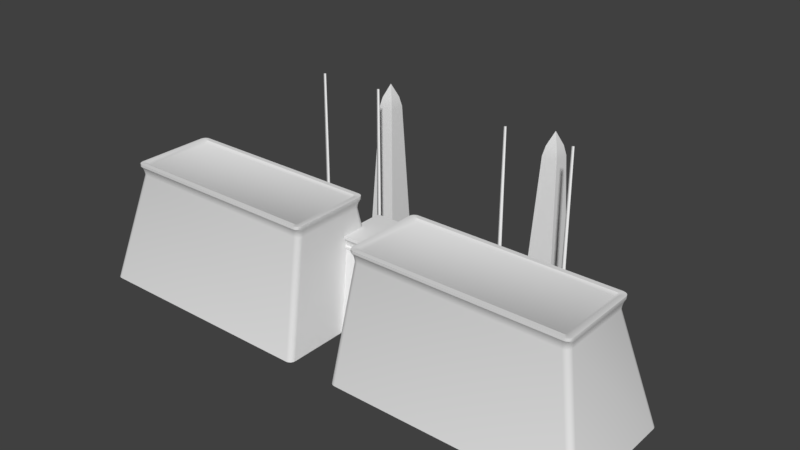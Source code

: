 # Source: egyptian_temple_large.blend  (saved by Blender 2.77.0; exported with 4.5.12 LTS)
import bpy
from mathutils import Matrix  # noqa: F401  (used for matrix-valued properties, if any)

bpy.ops.wm.read_factory_settings(use_empty=True)
scene = bpy.context.scene
scene.name = 'Scene'

# ---- collections
col_collection_1 = bpy.data.collections.new('Collection 1'); scene.collection.children.link(col_collection_1)

# ---- world
world_world = bpy.data.worlds.new('World'); scene.world = world_world
world_world.color = (0.05088, 0.05088, 0.05088)
world_world.use_sun_shadow = False
world_world.sun_shadow_jitter_overblur = 0.0
world_world.cycles.sampling_method = 'MANUAL'

# ---- meshes
me_cube_003 = bpy.data.meshes.new('Cube.003')
me_cube_003.from_pydata([(20.98, 16.86, -1.111), (26.28, 16.86, -1.111), (20.98, 11.57, -1.111), (26.28, 11.57, -1.111), (20.2, 17.64, -1.111), (27.06, 17.64, -1.111), (20.2, 10.78, -1.111), (27.06, 10.78, -1.111), (20.2, 17.64, -1.896), (27.06, 17.64, -1.896), (20.2, 10.78, -1.896), (27.06, 10.78, -1.896), (21.59, 16.25, 3.558), (25.66, 16.25, 3.558), (21.59, 12.18, 3.558), (25.66, 12.18, 3.558), (23.76, 14.21, 25.29), (22.58, 15.38, 21.78), (22.9, 15.07, 23.24), (24.61, 15.07, 23.24), (24.92, 15.38, 21.78), (22.9, 13.36, 23.24), (22.58, 13.05, 21.78), (24.61, 13.36, 23.24), (24.92, 13.05, 21.78), (21.12, 16.73, -0.5506), (26.14, 16.73, -0.5506), (21.12, 11.7, -0.5506), (26.14, 11.7, -0.5506), (21.74, 16.11, -0.2381), (21.76, 16.08, 2.554), (25.49, 16.08, 2.554), (25.53, 16.11, -0.2381), (21.76, 12.35, 2.554), (21.74, 12.32, -0.2381), (25.49, 12.35, 2.554), (25.53, 12.32, -0.2381), (21.57, 16.27, 3.188), (21.57, 12.16, 3.188), (25.68, 16.27, 3.188), (25.68, 12.16, 3.188), (21.61, 16.23, 2.856), (25.64, 16.23, 2.856), (25.64, 12.2, 2.856), (21.61, 12.2, 2.856)], [], [(38, 40, 15, 14), (39, 37, 12, 13), (25, 26, 1, 0), (1, 3, 7, 5), (36, 34, 27, 28), (6, 4, 8, 10), (2, 0, 4, 6), (3, 2, 6, 7), (0, 1, 5, 4), (5, 7, 11, 9), (7, 6, 10, 11), (4, 5, 9, 8), (28, 27, 2, 3), (26, 28, 3, 1), (32, 36, 28, 26), (12, 14, 22, 17), (18, 21, 16), (19, 18, 16), (23, 19, 16), (21, 23, 16), (14, 15, 24, 22), (15, 13, 20, 24), (18, 19, 20, 17), (19, 23, 24, 20), (23, 21, 22, 24), (21, 18, 17, 22), (13, 12, 17, 20), (37, 38, 14, 12), (40, 39, 13, 15), (29, 32, 26, 25), (27, 25, 0, 2), (30, 31, 32, 29), (31, 35, 36, 32), (35, 33, 34, 36), (33, 30, 29, 34), (34, 29, 25, 27), (43, 42, 39, 40), (41, 44, 38, 37), (42, 41, 37, 39), (44, 43, 40, 38), (33, 35, 43, 44), (31, 30, 41, 42), (30, 33, 44, 41), (35, 31, 42, 43)])
me_cube_003.polygons.foreach_set('use_smooth', [True] * 44)
me_cube_003.use_remesh_preserve_volume = False
me_cube_003.use_remesh_preserve_attributes = False
me_cube_003.use_mirror_vertex_groups = False
me_cube_003.update()
me_cube_000 = bpy.data.meshes.new('Cube.000')
me_cube_000.from_pydata([(17.26, 20.96, 27.97), (17.45, 20.96, -1.0), (17.48, 10.78, -1.0), (17.26, 10.78, 27.97), (16.81, 10.4, -1.0), (16.92, 10.59, 27.97), (16.81, 11.17, -1.0), (16.92, 10.98, 27.97), (16.83, 20.6, -1.0), (16.92, 20.76, 27.97), (16.83, 21.32, -1.0), (16.92, 21.16, 27.97)], [], [(10, 11, 0, 1), (8, 9, 11, 10), (2, 3, 5, 4), (1, 0, 9, 8), (4, 5, 7, 6), (5, 3, 7), (9, 0, 11), (6, 7, 3, 2)])
me_cube_000.polygons.foreach_set('use_smooth', [True] * 8)
me_cube_000.use_remesh_preserve_volume = False
me_cube_000.use_remesh_preserve_attributes = False
me_cube_000.use_mirror_vertex_groups = False
me_cube_000.update()
me_cube_002 = bpy.data.meshes.new('Cube.002')
me_cube_002.from_pydata([(6.049, 2.428, -10.43), (4.521, 2.062, -1.686), (4.48, 2.354, -1.485), (5.994, 2.814, -10.43), (4.387, 2.535, -1.369), (5.893, 3.113, -10.43), (4.422, 1.98, -1.803), (5.916, 2.333, -10.43), (5.421, 6.141, -10.43), (5.912, 5.682, -10.43), (5.668, 6.08, -10.43), (5.847, 5.912, -10.43), (3.233, 4.99, 1.403), (3.727, 4.53, 1.403), (3.48, 4.928, 1.403), (3.661, 4.76, 1.403), (3.967, 4.841, 3.334), (3.473, 5.3, 3.334), (3.901, 5.07, 3.334), (3.72, 5.239, 3.334), (3.219, 5.038, 2.282), (3.713, 4.578, 2.282), (3.466, 4.977, 2.282), (3.647, 4.808, 2.282), (3.22, 4.994, 1.996), (3.714, 4.534, 1.996), (3.467, 4.932, 1.996), (3.648, 4.764, 1.996), (3.473, 5.3, 2.942), (3.967, 4.841, 2.942), (3.72, 5.239, 2.942), (3.901, 5.07, 2.942), (3.832, 4.719, 2.757), (3.338, 5.179, 2.757), (3.766, 4.949, 2.757), (3.585, 5.117, 2.757), (3.883, 4.638, 1.553), (3.389, 5.098, 1.553), (3.817, 4.868, 1.553), (3.636, 5.036, 1.553), (3.871, 4.642, 1.847), (3.377, 5.102, 1.847), (3.804, 4.872, 1.847), (3.624, 5.04, 1.847), (3.256, 5.093, 2.576), (3.75, 4.633, 2.576), (3.503, 5.031, 2.576), (3.684, 4.863, 2.576), (6.049, -2.428, -10.43), (4.521, -2.062, -1.686), (4.48, -2.354, -1.485), (5.994, -2.814, -10.43), (4.387, -2.535, -1.369), (5.893, -3.113, -10.43), (4.422, -1.98, -1.803), (5.916, -2.333, -10.43), (5.421, -6.141, -10.43), (5.912, -5.682, -10.43), (5.668, -6.08, -10.43), (5.847, -5.912, -10.43), (3.233, -4.99, 1.403), (3.727, -4.53, 1.403), (3.48, -4.928, 1.403), (3.661, -4.76, 1.403), (3.967, -4.841, 3.334), (3.473, -5.3, 3.334), (3.901, -5.07, 3.334), (3.72, -5.239, 3.334), (3.219, -5.038, 2.282), (3.713, -4.578, 2.282), (3.466, -4.977, 2.282), (3.647, -4.808, 2.282), (3.22, -4.994, 1.996), (3.714, -4.534, 1.996), (3.467, -4.932, 1.996), (3.648, -4.764, 1.996), (3.473, -5.3, 2.942), (3.967, -4.841, 2.942), (3.72, -5.239, 2.942), (3.901, -5.07, 2.942), (3.832, -4.719, 2.757), (3.338, -5.179, 2.757), (3.766, -4.949, 2.757), (3.585, -5.117, 2.757), (3.883, -4.638, 1.553), (3.389, -5.098, 1.553), (3.817, -4.868, 1.553), (3.636, -5.036, 1.553), (3.871, -4.642, 1.847), (3.377, -5.102, 1.847), (3.804, -4.872, 1.847), (3.624, -5.04, 1.847), (3.256, -5.093, 2.576), (3.75, -4.633, 2.576), (3.503, -5.031, 2.576), (3.684, -4.863, 2.576), (3.568, 4.816, 3.334), (3.568, -4.816, 3.334), (-6.049, 2.428, -10.43), (-4.521, 2.062, -1.686), (-4.48, 2.354, -1.485), (-5.994, 2.814, -10.43), (-4.387, 2.535, -1.369), (-5.893, 3.113, -10.43), (-4.422, 1.98, -1.803), (-5.916, 2.333, -10.43), (-5.421, 6.141, -10.43), (-5.912, 5.682, -10.43), (-5.668, 6.08, -10.43), (-5.847, 5.912, -10.43), (-3.233, 4.99, 1.403), (-3.727, 4.53, 1.403), (-3.48, 4.928, 1.403), (-3.661, 4.76, 1.403), (-3.967, 4.841, 3.334), (-3.473, 5.3, 3.334), (-3.901, 5.07, 3.334), (-3.72, 5.239, 3.334), (-3.219, 5.038, 2.282), (-3.713, 4.578, 2.282), (-3.466, 4.977, 2.282), (-3.647, 4.808, 2.282), (-3.22, 4.994, 1.996), (-3.714, 4.534, 1.996), (-3.467, 4.932, 1.996), (-3.648, 4.764, 1.996), (-3.473, 5.3, 2.942), (-3.967, 4.841, 2.942), (-3.72, 5.239, 2.942), (-3.901, 5.07, 2.942), (-3.832, 4.719, 2.757), (-3.338, 5.179, 2.757), (-3.766, 4.949, 2.757), (-3.585, 5.117, 2.757), (-3.883, 4.638, 1.553), (-3.389, 5.098, 1.553), (-3.817, 4.868, 1.553), (-3.636, 5.036, 1.553), (-3.871, 4.642, 1.847), (-3.377, 5.102, 1.847), (-3.804, 4.872, 1.847), (-3.624, 5.04, 1.847), (-3.256, 5.093, 2.576), (-3.75, 4.633, 2.576), (-3.503, 5.031, 2.576), (-3.684, 4.863, 2.576), (-6.049, -2.428, -10.43), (-4.521, -2.062, -1.686), (-4.48, -2.354, -1.485), (-5.994, -2.814, -10.43), (-4.387, -2.535, -1.369), (-5.893, -3.113, -10.43), (-4.422, -1.98, -1.803), (-5.916, -2.333, -10.43), (-5.421, -6.141, -10.43), (-5.912, -5.682, -10.43), (-5.668, -6.08, -10.43), (-5.847, -5.912, -10.43), (-3.233, -4.99, 1.403), (-3.727, -4.53, 1.403), (-3.48, -4.928, 1.403), (-3.661, -4.76, 1.403), (-3.967, -4.841, 3.334), (-3.473, -5.3, 3.334), (-3.901, -5.07, 3.334), (-3.72, -5.239, 3.334), (-3.219, -5.038, 2.282), (-3.713, -4.578, 2.282), (-3.466, -4.977, 2.282), (-3.647, -4.808, 2.282), (-3.22, -4.994, 1.996), (-3.714, -4.534, 1.996), (-3.467, -4.932, 1.996), (-3.648, -4.764, 1.996), (-3.473, -5.3, 2.942), (-3.967, -4.841, 2.942), (-3.72, -5.239, 2.942), (-3.901, -5.07, 2.942), (-3.832, -4.719, 2.757), (-3.338, -5.179, 2.757), (-3.766, -4.949, 2.757), (-3.585, -5.117, 2.757), (-3.883, -4.638, 1.553), (-3.389, -5.098, 1.553), (-3.817, -4.868, 1.553), (-3.636, -5.036, 1.553), (-3.871, -4.642, 1.847), (-3.377, -5.102, 1.847), (-3.804, -4.872, 1.847), (-3.624, -5.04, 1.847), (-3.256, -5.093, 2.576), (-3.75, -4.633, 2.576), (-3.503, -5.031, 2.576), (-3.684, -4.863, 2.576), (-3.568, 4.816, 3.334), (-3.568, -4.816, 3.334), (5.663, -2.682, -10.43), (-5.663, -2.682, -10.43), (4.233, -2.276, -1.638), (-4.233, -2.276, -1.638), (4.233, 2.276, -1.638), (-4.233, 2.276, -1.638), (5.663, 2.682, -10.43), (-5.663, 2.682, -10.43)], [], [(13, 4, 5, 9), (0, 3, 2, 1), (3, 5, 4, 2), (1, 6, 7, 0), (13, 9, 11, 15), (15, 11, 10, 14), (14, 10, 8, 12), (41, 24, 26, 43), (43, 26, 27, 42), (42, 27, 25, 40), (21, 25, 27, 23), (23, 27, 26, 22), (22, 26, 24, 20), (29, 32, 34, 31), (31, 34, 35, 30), (30, 35, 33, 28), (45, 21, 23, 47), (47, 23, 22, 46), (46, 22, 20, 44), (16, 29, 31, 18), (18, 31, 30, 19), (19, 30, 28, 17), (40, 36, 38, 42), (42, 38, 39, 43), (43, 39, 37, 41), (36, 13, 15, 38), (38, 15, 14, 39), (39, 14, 12, 37), (32, 45, 47, 34), (34, 47, 46, 35), (35, 46, 44, 33), (170, 187, 89, 72), (61, 57, 53, 52), (93, 69, 21, 45), (64, 77, 29, 16), (69, 73, 25, 21), (190, 92, 81, 179), (61, 52, 4, 13), (73, 88, 40, 25), (170, 72, 68, 166), (66, 64, 97), (49, 1, 2, 50), (48, 49, 50, 51), (50, 2, 4, 52), (51, 50, 52, 53), (1, 49, 54, 6), (49, 48, 55, 54), (77, 80, 32, 29), (88, 84, 36, 40), (174, 76, 65, 163), (13, 36, 84, 61), (183, 85, 89, 187), (80, 93, 45, 32), (166, 68, 92, 190), (61, 63, 59, 57), (63, 62, 58, 59), (62, 60, 56, 58), (89, 91, 74, 72), (91, 90, 75, 74), (90, 88, 73, 75), (69, 71, 75, 73), (71, 70, 74, 75), (70, 68, 72, 74), (77, 79, 82, 80), (79, 78, 83, 82), (78, 76, 81, 83), (93, 95, 71, 69), (95, 94, 70, 71), (94, 92, 68, 70), (64, 66, 79, 77), (66, 67, 78, 79), (67, 65, 76, 78), (88, 90, 86, 84), (90, 91, 87, 86), (91, 89, 85, 87), (84, 86, 63, 61), (86, 87, 62, 63), (87, 85, 60, 62), (80, 82, 95, 93), (82, 83, 94, 95), (83, 81, 92, 94), (18, 19, 96), (67, 66, 97), (64, 16, 96, 97), (163, 65, 97, 195), (19, 17, 96), (65, 67, 97), (16, 18, 96), (96, 195, 97), (60, 158, 154, 56), (81, 76, 174, 179), (60, 85, 183, 158), (24, 41, 139, 122), (111, 107, 103, 102), (44, 142, 131, 33), (24, 122, 118, 20), (98, 99, 100, 101), (101, 100, 102, 103), (99, 98, 105, 104), (28, 126, 115, 17), (37, 135, 139, 41), (20, 118, 142, 44), (111, 113, 109, 107), (113, 112, 108, 109), (112, 110, 106, 108), (139, 141, 124, 122), (141, 140, 125, 124), (140, 138, 123, 125), (119, 121, 125, 123), (121, 120, 124, 125), (120, 118, 122, 124), (127, 129, 132, 130), (129, 128, 133, 132), (128, 126, 131, 133), (143, 145, 121, 119), (145, 144, 120, 121), (144, 142, 118, 120), (114, 116, 129, 127), (116, 117, 128, 129), (117, 115, 126, 128), (138, 140, 136, 134), (140, 141, 137, 136), (141, 139, 135, 137), (134, 136, 113, 111), (136, 137, 112, 113), (137, 135, 110, 112), (130, 132, 145, 143), (132, 133, 144, 145), (133, 131, 142, 144), (159, 150, 151, 155), (191, 143, 119, 167), (162, 114, 127, 175), (167, 119, 123, 171), (159, 111, 102, 150), (171, 123, 138, 186), (164, 195, 162), (147, 148, 100, 99), (146, 149, 148, 147), (148, 150, 102, 100), (149, 151, 150, 148), (99, 104, 152, 147), (147, 152, 153, 146), (175, 127, 130, 178), (186, 138, 134, 182), (111, 159, 182, 134), (178, 130, 143, 191), (159, 155, 157, 161), (161, 157, 156, 160), (160, 156, 154, 158), (187, 170, 172, 189), (189, 172, 173, 188), (188, 173, 171, 186), (167, 171, 173, 169), (169, 173, 172, 168), (168, 172, 170, 166), (175, 178, 180, 177), (177, 180, 181, 176), (176, 181, 179, 174), (191, 167, 169, 193), (193, 169, 168, 192), (192, 168, 166, 190), (162, 175, 177, 164), (164, 177, 176, 165), (165, 176, 174, 163), (186, 182, 184, 188), (188, 184, 185, 189), (189, 185, 183, 187), (182, 159, 161, 184), (184, 161, 160, 185), (185, 160, 158, 183), (178, 191, 193, 180), (180, 193, 192, 181), (181, 192, 190, 179), (116, 194, 117), (165, 195, 164), (162, 195, 194, 114), (117, 194, 115), (163, 195, 165), (114, 194, 116), (194, 195, 96), (115, 194, 96, 17), (110, 12, 8, 106), (131, 126, 28, 33), (110, 135, 37, 12), (199, 197, 153, 152), (201, 199, 152, 104), (201, 104, 105, 203), (6, 200, 202, 7), (200, 201, 203, 202), (6, 54, 198, 200), (200, 198, 199, 201), (54, 55, 196, 198), (198, 196, 197, 199)])
me_cube_002.polygons.foreach_set('use_smooth', [True] * 193)
me_cube_002.use_remesh_preserve_volume = False
me_cube_002.use_remesh_preserve_attributes = False
me_cube_002.use_mirror_vertex_groups = False
me_cube_002.update()
me_cube_001 = bpy.data.meshes.new('Cube.001')
me_cube_001.from_pydata([(8.651, 39.81, -1.839), (9.5, 38.96, -1.839), (8.976, 39.74, -1.839), (9.251, 39.56, -1.839), (9.435, 39.28, -1.839), (5.071, 35.65, 14.89), (5.92, 34.8, 14.89), (5.396, 35.58, 14.89), (5.671, 35.4, 14.89), (5.855, 35.12, 14.89), (-9.5, 38.96, -1.839), (-8.651, 39.81, -1.839), (-9.435, 39.28, -1.839), (-9.251, 39.56, -1.839), (-8.976, 39.74, -1.839), (-5.92, 34.8, 14.89), (-5.071, 35.65, 14.89), (-5.855, 35.12, 14.89), (-5.671, 35.4, 14.89), (-5.396, 35.58, 14.89), (5.464, 35.96, 16.25), (6.314, 35.11, 16.25), (5.789, 35.89, 16.25), (6.065, 35.71, 16.25), (6.249, 35.43, 16.25), (-5.464, 35.96, 16.25), (-6.314, 35.11, 16.25), (-5.789, 35.89, 16.25), (-6.065, 35.71, 16.25), (-6.249, 35.43, 16.25), (5.638, 34.75, 16.66), (5.142, 35.26, 16.66), (5.597, 34.97, 16.66), (5.498, 35.12, 16.66), (5.35, 35.22, 16.66), (-5.142, 35.26, 16.66), (-5.638, 34.75, 16.66), (-5.35, 35.22, 16.66), (-5.498, 35.12, 16.66), (-5.597, 34.97, 16.66), (5.128, 35.7, 15.39), (5.978, 34.85, 15.39), (5.453, 35.63, 15.39), (5.729, 35.45, 15.39), (5.913, 35.17, 15.39), (6.096, 34.97, 15.9), (5.243, 35.82, 15.9), (6.031, 35.3, 15.9), (5.846, 35.57, 15.9), (5.569, 35.76, 15.9), (-5.243, 35.82, 15.9), (-6.096, 34.97, 15.9), (-5.569, 35.76, 15.9), (-5.846, 35.57, 15.9), (-6.031, 35.3, 15.9), (-5.978, 34.85, 15.39), (-5.128, 35.7, 15.39), (-5.913, 35.17, 15.39), (-5.729, 35.45, 15.39), (-5.453, 35.63, 15.39), (9.5, 4.295, -1.839), (8.65, 3.455, -1.839), (9.435, 3.974, -1.839), (9.251, 3.701, -1.839), (8.975, 3.519, -1.839), (5.92, 5.447, 14.89), (5.07, 4.606, 14.89), (5.855, 5.125, 14.89), (5.671, 4.852, 14.89), (5.395, 4.67, 14.89), (-8.65, 3.455, -1.839), (-9.5, 4.295, -1.839), (-8.975, 3.519, -1.839), (-9.251, 3.701, -1.839), (-9.435, 3.974, -1.839), (-5.07, 4.606, 14.89), (-5.92, 5.447, 14.89), (-5.395, 4.67, 14.89), (-5.671, 4.852, 14.89), (-5.855, 5.125, 14.89), (6.314, 5.136, 16.25), (5.464, 4.296, 16.25), (6.249, 4.815, 16.25), (6.065, 4.542, 16.25), (5.789, 4.36, 16.25), (-6.314, 5.136, 16.25), (-5.464, 4.296, 16.25), (-6.249, 4.815, 16.25), (-6.065, 4.542, 16.25), (-5.789, 4.36, 16.25), (5.142, 4.991, 16.66), (5.638, 5.495, 16.66), (5.351, 5.033, 16.66), (5.499, 5.134, 16.66), (5.597, 5.284, 16.66), (-5.638, 5.495, 16.66), (-5.142, 4.991, 16.66), (-5.597, 5.284, 16.66), (-5.499, 5.134, 16.66), (-5.351, 5.033, 16.66), (5.978, 5.397, 15.39), (5.128, 4.556, 15.39), (5.913, 5.075, 15.39), (5.729, 4.802, 15.39), (5.453, 4.62, 15.39), (5.243, 4.431, 15.9), (6.096, 5.275, 15.9), (5.569, 4.496, 15.9), (5.846, 4.678, 15.9), (6.031, 4.952, 15.9), (-6.096, 5.275, 15.9), (-5.243, 4.431, 15.9), (-6.031, 4.952, 15.9), (-5.846, 4.678, 15.9), (-5.569, 4.496, 15.9), (-5.128, 4.556, 15.39), (-5.978, 5.397, 15.39), (-5.453, 4.62, 15.39), (-5.729, 4.802, 15.39), (-5.913, 5.075, 15.39), (-6.314, 35.11, 16.66), (-6.249, 35.43, 16.66), (-6.065, 35.71, 16.66), (-5.789, 35.89, 16.66), (-5.464, 35.96, 16.66), (6.249, 35.43, 16.66), (6.314, 35.11, 16.66), (6.065, 35.71, 16.66), (5.789, 35.89, 16.66), (5.464, 35.96, 16.66), (-5.464, 4.296, 16.66), (-5.789, 4.36, 16.66), (-6.065, 4.542, 16.66), (-6.249, 4.815, 16.66), (-6.314, 5.136, 16.66), (5.789, 4.36, 16.66), (5.464, 4.296, 16.66), (6.065, 4.542, 16.66), (6.249, 4.815, 16.66), (6.314, 5.136, 16.66), (-5.155, 34.66, 16.36), (5.155, 34.66, 16.36), (-5.157, 5.59, 16.36), (5.157, 5.59, 16.36)], [], [(46, 50, 25, 20), (21, 126, 139, 80), (6, 41, 100, 65), (116, 110, 51, 55), (76, 116, 55, 15), (66, 101, 115, 75), (5, 16, 56, 40), (101, 105, 111, 115), (110, 85, 26, 51), (81, 136, 130, 86), (45, 21, 80, 106), (105, 81, 86, 111), (15, 10, 71, 76), (40, 56, 50, 46), (75, 70, 61, 66), (20, 25, 124, 129), (93, 94, 143), (41, 45, 106, 100), (85, 134, 120, 26), (16, 5, 0, 11), (16, 11, 14, 19), (19, 14, 13, 18), (18, 13, 12, 17), (17, 12, 10, 15), (6, 1, 4, 9), (9, 4, 3, 8), (8, 3, 2, 7), (7, 2, 0, 5), (46, 20, 22, 49), (49, 22, 23, 48), (48, 23, 24, 47), (47, 24, 21, 45), (56, 16, 19, 59), (59, 19, 18, 58), (58, 18, 17, 57), (57, 17, 15, 55), (26, 120, 121, 29), (29, 121, 122, 28), (28, 122, 123, 27), (27, 123, 124, 25), (126, 21, 24, 125), (125, 24, 23, 127), (127, 23, 22, 128), (128, 22, 20, 129), (5, 40, 42, 7), (7, 42, 43, 8), (8, 43, 44, 9), (9, 44, 41, 6), (40, 46, 49, 42), (42, 49, 48, 43), (43, 48, 47, 44), (44, 47, 45, 41), (25, 50, 52, 27), (27, 52, 53, 28), (28, 53, 54, 29), (29, 54, 51, 26), (50, 56, 59, 52), (52, 59, 58, 53), (53, 58, 57, 54), (54, 57, 55, 51), (76, 71, 74, 79), (79, 74, 73, 78), (78, 73, 72, 77), (77, 72, 70, 75), (66, 61, 64, 69), (69, 64, 63, 68), (68, 63, 62, 67), (67, 62, 60, 65), (106, 80, 82, 109), (109, 82, 83, 108), (108, 83, 84, 107), (107, 84, 81, 105), (116, 76, 79, 119), (119, 79, 78, 118), (118, 78, 77, 117), (117, 77, 75, 115), (86, 130, 131, 89), (89, 131, 132, 88), (88, 132, 133, 87), (87, 133, 134, 85), (136, 81, 84, 135), (135, 84, 83, 137), (137, 83, 82, 138), (138, 82, 80, 139), (65, 100, 102, 67), (67, 102, 103, 68), (68, 103, 104, 69), (69, 104, 101, 66), (100, 106, 109, 102), (102, 109, 108, 103), (103, 108, 107, 104), (104, 107, 105, 101), (85, 110, 112, 87), (87, 112, 113, 88), (88, 113, 114, 89), (89, 114, 111, 86), (110, 116, 119, 112), (112, 119, 118, 113), (113, 118, 117, 114), (114, 117, 115, 111), (65, 60, 1, 6), (36, 39, 121, 120), (39, 38, 122, 121), (38, 37, 123, 122), (37, 35, 124, 123), (32, 30, 126, 125), (33, 32, 125, 127), (34, 33, 127, 128), (31, 34, 128, 129), (96, 99, 131, 130), (99, 98, 132, 131), (98, 97, 133, 132), (97, 95, 134, 133), (92, 90, 136, 135), (93, 92, 135, 137), (94, 93, 137, 138), (91, 94, 138, 139), (35, 31, 129, 124), (30, 91, 139, 126), (95, 36, 120, 134), (90, 96, 130, 136), (143, 141, 140, 142), (34, 31, 141), (39, 36, 140), (94, 91, 143), (99, 96, 142), (38, 39, 140), (31, 35, 140, 141), (98, 99, 142), (37, 38, 140), (91, 30, 141, 143), (97, 98, 142), (35, 37, 140), (36, 95, 142, 140), (95, 97, 142), (30, 32, 141), (96, 90, 143, 142), (90, 92, 143), (32, 33, 141), (92, 93, 143), (33, 34, 141)])
me_cube_001.polygons.foreach_set('use_smooth', [True] * 141)
me_cube_001.use_remesh_preserve_volume = False
me_cube_001.use_remesh_preserve_attributes = False
me_cube_001.use_mirror_vertex_groups = False
me_cube_001.update()

# ---- objects
ob_obelisks = bpy.data.objects.new('Obelisks', me_cube_003)
ob_flagpoles = bpy.data.objects.new('Flagpoles', me_cube_000)
ob_gate = bpy.data.objects.new('Gate', me_cube_002)
ob_fortification = bpy.data.objects.new('Fortification', me_cube_001)

# ---- transforms, parenting, visibility, modifiers, constraints
ob_obelisks.location = (-0.7658, 0.7009, 0.835)
ob_obelisks.rotation_euler = (0.0, -0.0, 1.571)
ob_obelisks.scale = (0.454, 0.454, 0.454)
ob_obelisks.lineart.crease_threshold = 0.0
_m = ob_obelisks.modifiers.new('Mirror', 'MIRROR')
_m.use_axis = (False, True, False)
_m = ob_obelisks.modifiers.new('EdgeSplit', 'EDGE_SPLIT')
ob_flagpoles.location = (-0.7658, 0.7009, 0.454)
ob_flagpoles.rotation_euler = (0.0, -0.0, 1.571)
ob_flagpoles.scale = (0.454, 0.454, 0.454)
ob_flagpoles.lineart.crease_threshold = 0.0
_m = ob_flagpoles.modifiers.new('Mirror', 'MIRROR')
_m.use_axis = (False, True, False)
ob_gate.location = (-0.7658, 3.614, 4.735)
ob_gate.rotation_euler = (0.0, -0.0, 1.571)
ob_gate.scale = (0.454, 0.454, 0.454)
ob_gate.lineart.crease_threshold = 0.0
_m = ob_gate.modifiers.new('EdgeSplit', 'EDGE_SPLIT')
ob_fortification.location = (-0.7658, 0.7009, 0.835)
ob_fortification.rotation_euler = (0.0, -0.0, 1.571)
ob_fortification.scale = (0.454, 0.454, 0.454)
ob_fortification.lineart.crease_threshold = 0.0
_m = ob_fortification.modifiers.new('Mirror', 'MIRROR')
_m.use_axis = (False, True, False)
_m = ob_fortification.modifiers.new('EdgeSplit', 'EDGE_SPLIT')

# ---- collection membership
col_collection_1.objects.link(ob_obelisks)
col_collection_1.objects.link(ob_flagpoles)
col_collection_1.objects.link(ob_gate)
col_collection_1.objects.link(ob_fortification)

# ---- scene / render settings (as saved in the file)
scene.frame_start = 1; scene.frame_end = 250; scene.frame_set(1)
scene.render.engine = 'BLENDER_EEVEE_NEXT'
scene.render.resolution_percentage = 50
scene.render.dither_intensity = 0.0
scene.cycles.use_denoising = False
scene.cycles.samples = 128
scene.cycles.sampling_pattern = 'TABULATED_SOBOL'
scene.cycles.light_sampling_threshold = 0.0
scene.cycles.use_adaptive_sampling = False
scene.cycles.use_light_tree = False
scene.cycles.blur_glossy = 0.0
scene.cycles.sample_clamp_indirect = 0.0
scene.view_settings.view_transform = 'Standard'
bpy.context.view_layer.update()

# ---- added for rendering (the .blend has no active camera and no usable light): camera, sun
cam_auto = bpy.data.cameras.new('AutoCamera')
cam_auto.lens = 50.0
cam_auto.sensor_width = 36.0
cam_auto.clip_end = 1000.0
ob_auto_camera = bpy.data.objects.new('AutoCamera', cam_auto)
scene.collection.objects.link(ob_auto_camera)
ob_auto_camera.location = (37.9985, -41.8302, 37.5738)
ob_auto_camera.rotation_euler = (1.09748, -7.21219e-08, 0.694738)
scene.camera = ob_auto_camera
light_auto_sun = bpy.data.lights.new('AutoSun', 'SUN')
light_auto_sun.energy = 3.0
light_auto_sun.angle = 0.0523599
ob_auto_sun = bpy.data.objects.new('AutoSun', light_auto_sun)
scene.collection.objects.link(ob_auto_sun)
ob_auto_sun.rotation_euler = (0.872665, 0.174533, 0.523599)
bpy.context.view_layer.update()
